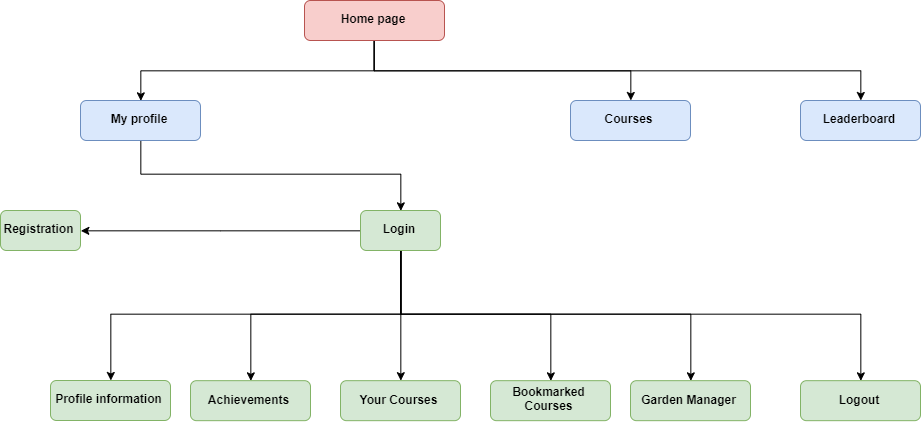

The diagram above was exported from draw.io. Its source (the exported page's mxGraphModel, read from the mxfile embedded in the PNG):
<mxGraphModel dx="3413" dy="1393" grid="1" gridSize="10" guides="1" tooltips="1" connect="1" arrows="1" fold="1" page="1" pageScale="1" pageWidth="850" pageHeight="1100" math="0" shadow="0">
  <root>
    <mxCell id="0" />
    <mxCell id="1" parent="0" />
    <mxCell id="Ru2paQFeln0kr1pHgikL-1" style="edgeStyle=orthogonalEdgeStyle;rounded=0;orthogonalLoop=1;jettySize=auto;html=1;exitX=0.5;exitY=1;exitDx=0;exitDy=0;entryX=0.5;entryY=0;entryDx=0;entryDy=0;" edge="1" parent="1" source="Ru2paQFeln0kr1pHgikL-4" target="Ru2paQFeln0kr1pHgikL-6">
      <mxGeometry relative="1" as="geometry" />
    </mxCell>
    <mxCell id="Ru2paQFeln0kr1pHgikL-2" style="edgeStyle=orthogonalEdgeStyle;rounded=0;orthogonalLoop=1;jettySize=auto;html=1;exitX=0.5;exitY=1;exitDx=0;exitDy=0;" edge="1" parent="1" source="Ru2paQFeln0kr1pHgikL-4" target="Ru2paQFeln0kr1pHgikL-7">
      <mxGeometry relative="1" as="geometry" />
    </mxCell>
    <mxCell id="Ru2paQFeln0kr1pHgikL-3" style="edgeStyle=orthogonalEdgeStyle;rounded=0;orthogonalLoop=1;jettySize=auto;html=1;exitX=0.5;exitY=1;exitDx=0;exitDy=0;" edge="1" parent="1" source="Ru2paQFeln0kr1pHgikL-4" target="Ru2paQFeln0kr1pHgikL-8">
      <mxGeometry relative="1" as="geometry" />
    </mxCell>
    <mxCell id="Ru2paQFeln0kr1pHgikL-4" value="Home page" style="rounded=1;whiteSpace=wrap;html=1;fillColor=#f8cecc;strokeColor=#b85450;fontStyle=1" vertex="1" parent="1">
      <mxGeometry x="344" y="170" width="140" height="40" as="geometry" />
    </mxCell>
    <mxCell id="Ru2paQFeln0kr1pHgikL-5" style="edgeStyle=orthogonalEdgeStyle;rounded=0;orthogonalLoop=1;jettySize=auto;html=1;exitX=0.5;exitY=1;exitDx=0;exitDy=0;entryX=0.5;entryY=0;entryDx=0;entryDy=0;" edge="1" parent="1" source="Ru2paQFeln0kr1pHgikL-6" target="Ru2paQFeln0kr1pHgikL-17">
      <mxGeometry relative="1" as="geometry" />
    </mxCell>
    <mxCell id="Ru2paQFeln0kr1pHgikL-6" value="My profile" style="rounded=1;whiteSpace=wrap;html=1;fillColor=#dae8fc;strokeColor=#6c8ebf;fontStyle=1" vertex="1" parent="1">
      <mxGeometry x="120" y="270" width="120" height="40" as="geometry" />
    </mxCell>
    <mxCell id="Ru2paQFeln0kr1pHgikL-7" value="Courses" style="rounded=1;whiteSpace=wrap;html=1;fillColor=#dae8fc;strokeColor=#6c8ebf;fontStyle=1" vertex="1" parent="1">
      <mxGeometry x="610" y="270" width="120" height="40" as="geometry" />
    </mxCell>
    <mxCell id="Ru2paQFeln0kr1pHgikL-8" value="Leaderboard" style="rounded=1;whiteSpace=wrap;html=1;fillColor=#dae8fc;strokeColor=#6c8ebf;fontStyle=1" vertex="1" parent="1">
      <mxGeometry x="840" y="270" width="120" height="40" as="geometry" />
    </mxCell>
    <mxCell id="Ru2paQFeln0kr1pHgikL-9" style="edgeStyle=orthogonalEdgeStyle;rounded=0;orthogonalLoop=1;jettySize=auto;html=1;exitX=1;exitY=0.5;exitDx=0;exitDy=0;startArrow=classic;startFill=1;endArrow=none;endFill=0;" edge="1" parent="1" source="Ru2paQFeln0kr1pHgikL-10" target="Ru2paQFeln0kr1pHgikL-17">
      <mxGeometry relative="1" as="geometry" />
    </mxCell>
    <mxCell id="Ru2paQFeln0kr1pHgikL-10" value="Registration" style="rounded=1;whiteSpace=wrap;html=1;fillColor=#d5e8d4;strokeColor=#82b366;fontStyle=1" vertex="1" parent="1">
      <mxGeometry x="40" y="380" width="80" height="40" as="geometry" />
    </mxCell>
    <mxCell id="Ru2paQFeln0kr1pHgikL-11" style="edgeStyle=orthogonalEdgeStyle;rounded=0;orthogonalLoop=1;jettySize=auto;html=1;exitX=0.5;exitY=1;exitDx=0;exitDy=0;" edge="1" parent="1" source="Ru2paQFeln0kr1pHgikL-17" target="Ru2paQFeln0kr1pHgikL-18">
      <mxGeometry relative="1" as="geometry" />
    </mxCell>
    <mxCell id="Ru2paQFeln0kr1pHgikL-12" style="edgeStyle=orthogonalEdgeStyle;rounded=0;orthogonalLoop=1;jettySize=auto;html=1;exitX=0.5;exitY=1;exitDx=0;exitDy=0;entryX=0.5;entryY=0;entryDx=0;entryDy=0;" edge="1" parent="1" source="Ru2paQFeln0kr1pHgikL-17" target="Ru2paQFeln0kr1pHgikL-19">
      <mxGeometry relative="1" as="geometry">
        <mxPoint x="740" y="480" as="targetPoint" />
      </mxGeometry>
    </mxCell>
    <mxCell id="Ru2paQFeln0kr1pHgikL-13" style="edgeStyle=orthogonalEdgeStyle;rounded=0;orthogonalLoop=1;jettySize=auto;html=1;exitX=0.5;exitY=1;exitDx=0;exitDy=0;" edge="1" parent="1" source="Ru2paQFeln0kr1pHgikL-17" target="Ru2paQFeln0kr1pHgikL-20">
      <mxGeometry relative="1" as="geometry" />
    </mxCell>
    <mxCell id="Ru2paQFeln0kr1pHgikL-14" style="edgeStyle=orthogonalEdgeStyle;rounded=0;orthogonalLoop=1;jettySize=auto;html=1;exitX=0.5;exitY=1;exitDx=0;exitDy=0;entryX=0.5;entryY=0;entryDx=0;entryDy=0;" edge="1" parent="1" source="Ru2paQFeln0kr1pHgikL-17" target="Ru2paQFeln0kr1pHgikL-21">
      <mxGeometry relative="1" as="geometry" />
    </mxCell>
    <mxCell id="Ru2paQFeln0kr1pHgikL-15" style="edgeStyle=orthogonalEdgeStyle;rounded=0;orthogonalLoop=1;jettySize=auto;html=1;exitX=0.5;exitY=1;exitDx=0;exitDy=0;entryX=0.5;entryY=0;entryDx=0;entryDy=0;" edge="1" parent="1" source="Ru2paQFeln0kr1pHgikL-17" target="Ru2paQFeln0kr1pHgikL-22">
      <mxGeometry relative="1" as="geometry" />
    </mxCell>
    <mxCell id="Ru2paQFeln0kr1pHgikL-16" style="edgeStyle=orthogonalEdgeStyle;rounded=0;orthogonalLoop=1;jettySize=auto;html=1;exitX=0.5;exitY=1;exitDx=0;exitDy=0;entryX=0.5;entryY=0;entryDx=0;entryDy=0;" edge="1" parent="1" source="Ru2paQFeln0kr1pHgikL-17" target="Ru2paQFeln0kr1pHgikL-23">
      <mxGeometry relative="1" as="geometry">
        <mxPoint x="900" y="550" as="targetPoint" />
      </mxGeometry>
    </mxCell>
    <mxCell id="Ru2paQFeln0kr1pHgikL-17" value="Login" style="rounded=1;whiteSpace=wrap;html=1;fillColor=#d5e8d4;strokeColor=#82b366;fontStyle=1" vertex="1" parent="1">
      <mxGeometry x="400" y="380" width="80" height="40" as="geometry" />
    </mxCell>
    <mxCell id="Ru2paQFeln0kr1pHgikL-18" value="Profile information" style="rounded=1;whiteSpace=wrap;html=1;fillColor=#d5e8d4;strokeColor=#82b366;fontStyle=1" vertex="1" parent="1">
      <mxGeometry x="90" y="550" width="120" height="40" as="geometry" />
    </mxCell>
    <mxCell id="Ru2paQFeln0kr1pHgikL-19" value="Achievements" style="rounded=1;whiteSpace=wrap;html=1;fillColor=#d5e8d4;strokeColor=#82b366;fontStyle=1" vertex="1" parent="1">
      <mxGeometry x="230" y="550.1666870117188" width="120" height="40" as="geometry" />
    </mxCell>
    <mxCell id="Ru2paQFeln0kr1pHgikL-20" value="Your Courses" style="rounded=1;whiteSpace=wrap;html=1;fillColor=#d5e8d4;strokeColor=#82b366;fontStyle=1" vertex="1" parent="1">
      <mxGeometry x="380" y="550.1666870117188" width="120" height="40" as="geometry" />
    </mxCell>
    <mxCell id="Ru2paQFeln0kr1pHgikL-21" value="Bookmarked Courses" style="rounded=1;whiteSpace=wrap;html=1;fillColor=#d5e8d4;strokeColor=#82b366;fontStyle=1" vertex="1" parent="1">
      <mxGeometry x="530" y="550.1666870117188" width="120" height="40" as="geometry" />
    </mxCell>
    <mxCell id="Ru2paQFeln0kr1pHgikL-22" value="Garden Manager" style="rounded=1;whiteSpace=wrap;html=1;fillColor=#d5e8d4;strokeColor=#82b366;fontStyle=1" vertex="1" parent="1">
      <mxGeometry x="670" y="550.1666870117188" width="120" height="40" as="geometry" />
    </mxCell>
    <mxCell id="Ru2paQFeln0kr1pHgikL-23" value="Logout" style="rounded=1;whiteSpace=wrap;html=1;fillColor=#d5e8d4;strokeColor=#82b366;fontStyle=1" vertex="1" parent="1">
      <mxGeometry x="840" y="550.1666870117188" width="120" height="40" as="geometry" />
    </mxCell>
  </root>
</mxGraphModel>